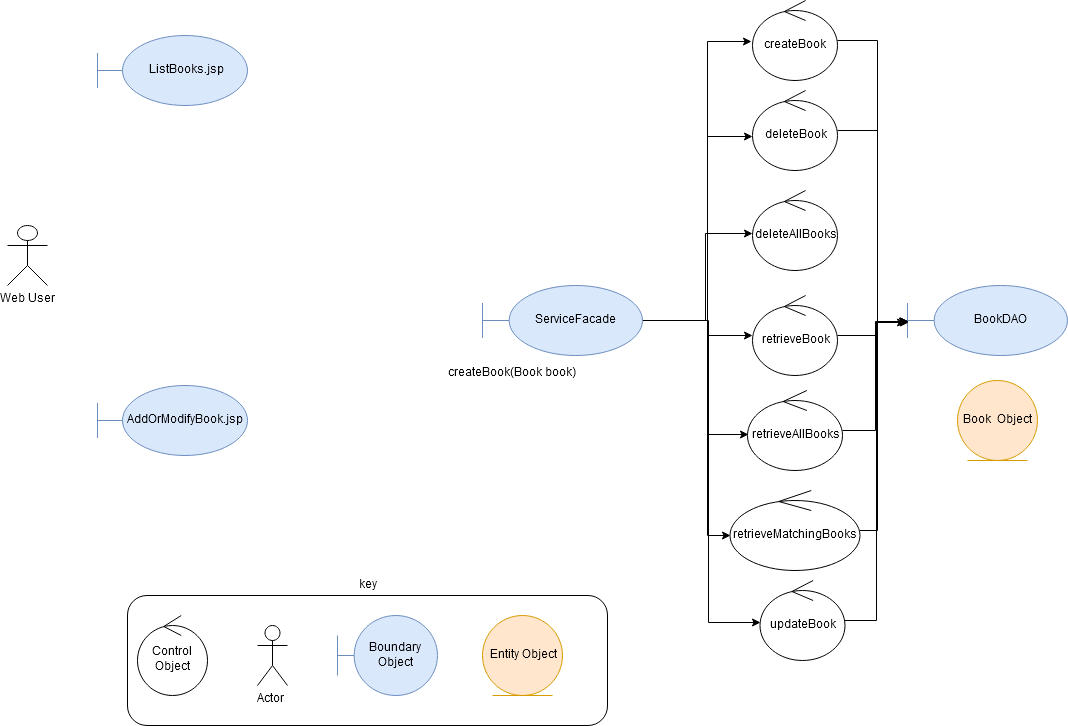

The diagram above was exported from draw.io. Its source (the exported page's mxGraphModel, read from the mxfile embedded in the PNG):
<mxGraphModel dx="1378" dy="849" grid="1" gridSize="10" guides="1" tooltips="1" connect="1" arrows="1" fold="1" page="1" pageScale="1" pageWidth="1169" pageHeight="827" background="#ffffff" math="0" shadow="0">
  <root>
    <mxCell id="0" />
    <mxCell id="1" parent="0" />
    <mxCell id="15" value="key" style="rounded=1;whiteSpace=wrap;html=1;labelPosition=center;verticalLabelPosition=top;align=center;verticalAlign=bottom;" parent="1" vertex="1">
      <mxGeometry x="190" y="640" width="480" height="130" as="geometry" />
    </mxCell>
    <mxCell id="K68UZKxi3fxDWGyQ4h3W-31" style="edgeStyle=orthogonalEdgeStyle;rounded=0;orthogonalLoop=1;jettySize=auto;html=1;entryX=-0.012;entryY=0.513;entryDx=0;entryDy=0;entryPerimeter=0;" edge="1" parent="1" source="6" target="K68UZKxi3fxDWGyQ4h3W-18">
      <mxGeometry relative="1" as="geometry">
        <Array as="points">
          <mxPoint x="770" y="365" />
          <mxPoint x="770" y="86" />
        </Array>
      </mxGeometry>
    </mxCell>
    <mxCell id="K68UZKxi3fxDWGyQ4h3W-32" style="edgeStyle=orthogonalEdgeStyle;rounded=0;orthogonalLoop=1;jettySize=auto;html=1;entryX=0;entryY=0.575;entryDx=0;entryDy=0;entryPerimeter=0;" edge="1" parent="1" source="6" target="K68UZKxi3fxDWGyQ4h3W-19">
      <mxGeometry relative="1" as="geometry">
        <Array as="points">
          <mxPoint x="770" y="365" />
          <mxPoint x="770" y="181" />
        </Array>
      </mxGeometry>
    </mxCell>
    <mxCell id="K68UZKxi3fxDWGyQ4h3W-33" style="edgeStyle=orthogonalEdgeStyle;rounded=0;orthogonalLoop=1;jettySize=auto;html=1;entryX=0;entryY=0.538;entryDx=0;entryDy=0;entryPerimeter=0;" edge="1" parent="1" source="6" target="K68UZKxi3fxDWGyQ4h3W-20">
      <mxGeometry relative="1" as="geometry">
        <Array as="points">
          <mxPoint x="768" y="365" />
          <mxPoint x="768" y="278" />
        </Array>
      </mxGeometry>
    </mxCell>
    <mxCell id="K68UZKxi3fxDWGyQ4h3W-34" style="edgeStyle=orthogonalEdgeStyle;rounded=0;orthogonalLoop=1;jettySize=auto;html=1;" edge="1" parent="1" source="6" target="K68UZKxi3fxDWGyQ4h3W-21">
      <mxGeometry relative="1" as="geometry">
        <Array as="points">
          <mxPoint x="770" y="365" />
          <mxPoint x="770" y="380" />
        </Array>
      </mxGeometry>
    </mxCell>
    <mxCell id="K68UZKxi3fxDWGyQ4h3W-35" style="edgeStyle=orthogonalEdgeStyle;rounded=0;orthogonalLoop=1;jettySize=auto;html=1;entryX=0.011;entryY=0.55;entryDx=0;entryDy=0;entryPerimeter=0;" edge="1" parent="1" source="6" target="K68UZKxi3fxDWGyQ4h3W-22">
      <mxGeometry relative="1" as="geometry">
        <Array as="points">
          <mxPoint x="770" y="365" />
          <mxPoint x="770" y="479" />
        </Array>
      </mxGeometry>
    </mxCell>
    <mxCell id="K68UZKxi3fxDWGyQ4h3W-36" style="edgeStyle=orthogonalEdgeStyle;rounded=0;orthogonalLoop=1;jettySize=auto;html=1;entryX=0.004;entryY=0.563;entryDx=0;entryDy=0;entryPerimeter=0;" edge="1" parent="1" source="6" target="K68UZKxi3fxDWGyQ4h3W-23">
      <mxGeometry relative="1" as="geometry">
        <Array as="points">
          <mxPoint x="770" y="365" />
          <mxPoint x="770" y="580" />
        </Array>
      </mxGeometry>
    </mxCell>
    <mxCell id="K68UZKxi3fxDWGyQ4h3W-37" style="edgeStyle=orthogonalEdgeStyle;rounded=0;orthogonalLoop=1;jettySize=auto;html=1;entryX=0.006;entryY=0.525;entryDx=0;entryDy=0;entryPerimeter=0;" edge="1" parent="1" source="6" target="K68UZKxi3fxDWGyQ4h3W-24">
      <mxGeometry relative="1" as="geometry">
        <Array as="points">
          <mxPoint x="771" y="365" />
          <mxPoint x="771" y="667" />
        </Array>
      </mxGeometry>
    </mxCell>
    <mxCell id="6" value="ServiceFacade" style="shape=umlBoundary;whiteSpace=wrap;html=1;fillColor=#dae8fc;strokeColor=#6c8ebf;" parent="1" vertex="1">
      <mxGeometry x="545" y="330" width="160" height="70" as="geometry" />
    </mxCell>
    <mxCell id="7" value="BookDAO" style="shape=umlBoundary;whiteSpace=wrap;html=1;fillColor=#dae8fc;strokeColor=#6c8ebf;" parent="1" vertex="1">
      <mxGeometry x="970" y="330" width="160" height="70" as="geometry" />
    </mxCell>
    <mxCell id="9" value="Web User" style="shape=umlActor;verticalLabelPosition=bottom;labelBackgroundColor=#ffffff;verticalAlign=top;html=1;" parent="1" vertex="1">
      <mxGeometry x="70" y="270" width="40" height="60" as="geometry" />
    </mxCell>
    <mxCell id="11" value="Control Object" style="ellipse;shape=umlControl;whiteSpace=wrap;html=1;" parent="1" vertex="1">
      <mxGeometry x="200" y="660" width="70" height="80" as="geometry" />
    </mxCell>
    <mxCell id="12" value="Actor" style="shape=umlActor;verticalLabelPosition=bottom;labelBackgroundColor=#ffffff;verticalAlign=top;html=1;" parent="1" vertex="1">
      <mxGeometry x="320" y="670" width="30" height="60" as="geometry" />
    </mxCell>
    <mxCell id="13" value="Boundary Object" style="shape=umlBoundary;whiteSpace=wrap;html=1;fillColor=#dae8fc;strokeColor=#6c8ebf;" parent="1" vertex="1">
      <mxGeometry x="400" y="660" width="100" height="80" as="geometry" />
    </mxCell>
    <mxCell id="14" value="Entity Object" style="ellipse;shape=umlEntity;whiteSpace=wrap;html=1;fillColor=#ffe6cc;strokeColor=#d79b00;" parent="1" vertex="1">
      <mxGeometry x="545" y="660" width="80" height="80" as="geometry" />
    </mxCell>
    <mxCell id="LhpRTEKtYSdQKkPavUqS-15" value="Book&amp;nbsp; Object" style="ellipse;shape=umlEntity;whiteSpace=wrap;html=1;fillColor=#ffe6cc;strokeColor=#d79b00;" parent="1" vertex="1">
      <mxGeometry x="1020" y="425" width="80" height="80" as="geometry" />
    </mxCell>
    <mxCell id="LhpRTEKtYSdQKkPavUqS-16" value="ListBooks.jsp" style="shape=umlBoundary;whiteSpace=wrap;html=1;fillColor=#dae8fc;strokeColor=#6c8ebf;" parent="1" vertex="1">
      <mxGeometry x="160" y="80" width="150" height="70" as="geometry" />
    </mxCell>
    <mxCell id="LhpRTEKtYSdQKkPavUqS-17" value="AddOrModifyBook.jsp" style="shape=umlBoundary;whiteSpace=wrap;html=1;fillColor=#dae8fc;strokeColor=#6c8ebf;" parent="1" vertex="1">
      <mxGeometry x="160" y="430" width="150" height="70" as="geometry" />
    </mxCell>
    <mxCell id="LhpRTEKtYSdQKkPavUqS-33" value="" style="edgeStyle=orthogonalEdgeStyle;rounded=0;orthogonalLoop=1;jettySize=auto;html=1;" parent="1" target="LhpRTEKtYSdQKkPavUqS-19" edge="1">
      <mxGeometry relative="1" as="geometry">
        <mxPoint x="425" y="220" as="sourcePoint" />
      </mxGeometry>
    </mxCell>
    <mxCell id="LhpRTEKtYSdQKkPavUqS-34" style="edgeStyle=orthogonalEdgeStyle;rounded=0;orthogonalLoop=1;jettySize=auto;html=1;entryX=0.986;entryY=0.538;entryDx=0;entryDy=0;entryPerimeter=0;" parent="1" source="LhpRTEKtYSdQKkPavUqS-19" edge="1">
      <mxGeometry relative="1" as="geometry">
        <Array as="points">
          <mxPoint x="480" y="290" />
          <mxPoint x="480" y="183" />
        </Array>
        <mxPoint x="459" y="183" as="targetPoint" />
      </mxGeometry>
    </mxCell>
    <mxCell id="LhpRTEKtYSdQKkPavUqS-30" value="retrieve search list" style="edgeStyle=orthogonalEdgeStyle;rounded=0;orthogonalLoop=1;jettySize=auto;html=1;" parent="1" target="LhpRTEKtYSdQKkPavUqS-18" edge="1">
      <mxGeometry x="0.2727" y="85" relative="1" as="geometry">
        <mxPoint as="offset" />
        <mxPoint x="425" y="115" as="sourcePoint" />
      </mxGeometry>
    </mxCell>
    <mxCell id="LhpRTEKtYSdQKkPavUqS-39" value="&lt;div&gt;add book and &lt;br&gt;&lt;/div&gt;&lt;div&gt;return to list&lt;/div&gt;" style="edgeStyle=orthogonalEdgeStyle;rounded=0;orthogonalLoop=1;jettySize=auto;html=1;entryX=-0.014;entryY=0.713;entryDx=0;entryDy=0;entryPerimeter=0;exitX=0.557;exitY=0.163;exitDx=0;exitDy=0;exitPerimeter=0;" parent="1" source="LhpRTEKtYSdQKkPavUqS-22" edge="1">
      <mxGeometry x="0.1639" y="60" relative="1" as="geometry">
        <mxPoint x="389" y="197" as="targetPoint" />
        <Array as="points">
          <mxPoint x="429" y="340" />
          <mxPoint x="370" y="340" />
          <mxPoint x="370" y="197" />
        </Array>
        <mxPoint as="offset" />
      </mxGeometry>
    </mxCell>
    <mxCell id="LhpRTEKtYSdQKkPavUqS-37" value="modify book and return to list" style="edgeStyle=orthogonalEdgeStyle;rounded=0;orthogonalLoop=1;jettySize=auto;html=1;entryX=0.986;entryY=0.5;entryDx=0;entryDy=0;entryPerimeter=0;" parent="1" source="LhpRTEKtYSdQKkPavUqS-23" edge="1">
      <mxGeometry x="-0.481" y="20" relative="1" as="geometry">
        <Array as="points">
          <mxPoint x="530" y="523" />
          <mxPoint x="530" y="180" />
        </Array>
        <mxPoint as="offset" />
        <mxPoint x="459" y="180" as="targetPoint" />
      </mxGeometry>
    </mxCell>
    <mxCell id="LhpRTEKtYSdQKkPavUqS-45" value="createBook(Book book)" style="text;html=1;" parent="1" vertex="1">
      <mxGeometry x="509" y="405" width="150" height="30" as="geometry" />
    </mxCell>
    <mxCell id="K68UZKxi3fxDWGyQ4h3W-25" style="edgeStyle=orthogonalEdgeStyle;rounded=0;orthogonalLoop=1;jettySize=auto;html=1;entryX=0.006;entryY=0.514;entryDx=0;entryDy=0;entryPerimeter=0;" edge="1" parent="1" source="K68UZKxi3fxDWGyQ4h3W-18" target="7">
      <mxGeometry relative="1" as="geometry">
        <Array as="points">
          <mxPoint x="940" y="85" />
          <mxPoint x="940" y="366" />
        </Array>
      </mxGeometry>
    </mxCell>
    <mxCell id="K68UZKxi3fxDWGyQ4h3W-18" value="createBook" style="ellipse;shape=umlControl;whiteSpace=wrap;html=1;" vertex="1" parent="1">
      <mxGeometry x="815" y="45" width="85" height="80" as="geometry" />
    </mxCell>
    <mxCell id="K68UZKxi3fxDWGyQ4h3W-26" style="edgeStyle=orthogonalEdgeStyle;rounded=0;orthogonalLoop=1;jettySize=auto;html=1;entryX=-0.012;entryY=0.529;entryDx=0;entryDy=0;entryPerimeter=0;" edge="1" parent="1" source="K68UZKxi3fxDWGyQ4h3W-19" target="7">
      <mxGeometry relative="1" as="geometry">
        <mxPoint x="930" y="410" as="targetPoint" />
        <Array as="points">
          <mxPoint x="940" y="175" />
          <mxPoint x="940" y="367" />
        </Array>
      </mxGeometry>
    </mxCell>
    <mxCell id="K68UZKxi3fxDWGyQ4h3W-19" value="deleteBook" style="ellipse;shape=umlControl;whiteSpace=wrap;html=1;" vertex="1" parent="1">
      <mxGeometry x="815" y="135" width="85" height="80" as="geometry" />
    </mxCell>
    <mxCell id="K68UZKxi3fxDWGyQ4h3W-20" value="deleteAllBooks" style="ellipse;shape=umlControl;whiteSpace=wrap;html=1;" vertex="1" parent="1">
      <mxGeometry x="815" y="235" width="85" height="80" as="geometry" />
    </mxCell>
    <mxCell id="K68UZKxi3fxDWGyQ4h3W-27" style="edgeStyle=orthogonalEdgeStyle;rounded=0;orthogonalLoop=1;jettySize=auto;html=1;entryX=0.006;entryY=0.529;entryDx=0;entryDy=0;entryPerimeter=0;" edge="1" parent="1" source="K68UZKxi3fxDWGyQ4h3W-21" target="7">
      <mxGeometry relative="1" as="geometry">
        <Array as="points">
          <mxPoint x="940" y="380" />
          <mxPoint x="940" y="367" />
        </Array>
      </mxGeometry>
    </mxCell>
    <mxCell id="K68UZKxi3fxDWGyQ4h3W-21" value="retrieveBook" style="ellipse;shape=umlControl;whiteSpace=wrap;html=1;" vertex="1" parent="1">
      <mxGeometry x="815" y="340" width="85" height="80" as="geometry" />
    </mxCell>
    <mxCell id="K68UZKxi3fxDWGyQ4h3W-28" style="edgeStyle=orthogonalEdgeStyle;rounded=0;orthogonalLoop=1;jettySize=auto;html=1;entryX=0.006;entryY=0.514;entryDx=0;entryDy=0;entryPerimeter=0;" edge="1" parent="1" source="K68UZKxi3fxDWGyQ4h3W-22" target="7">
      <mxGeometry relative="1" as="geometry" />
    </mxCell>
    <mxCell id="K68UZKxi3fxDWGyQ4h3W-22" value="retrieveAllBooks" style="ellipse;shape=umlControl;whiteSpace=wrap;html=1;" vertex="1" parent="1">
      <mxGeometry x="810" y="435" width="95" height="80" as="geometry" />
    </mxCell>
    <mxCell id="K68UZKxi3fxDWGyQ4h3W-29" style="edgeStyle=orthogonalEdgeStyle;rounded=0;orthogonalLoop=1;jettySize=auto;html=1;entryX=0;entryY=0.514;entryDx=0;entryDy=0;entryPerimeter=0;" edge="1" parent="1" source="K68UZKxi3fxDWGyQ4h3W-23" target="7">
      <mxGeometry relative="1" as="geometry">
        <Array as="points">
          <mxPoint x="940" y="575" />
          <mxPoint x="940" y="366" />
        </Array>
      </mxGeometry>
    </mxCell>
    <mxCell id="K68UZKxi3fxDWGyQ4h3W-23" value="retrieveMatchingBooks&lt;br&gt;" style="ellipse;shape=umlControl;whiteSpace=wrap;html=1;" vertex="1" parent="1">
      <mxGeometry x="792.5" y="535" width="130" height="80" as="geometry" />
    </mxCell>
    <mxCell id="K68UZKxi3fxDWGyQ4h3W-30" style="edgeStyle=orthogonalEdgeStyle;rounded=0;orthogonalLoop=1;jettySize=auto;html=1;entryX=0.006;entryY=0.514;entryDx=0;entryDy=0;entryPerimeter=0;" edge="1" parent="1" source="K68UZKxi3fxDWGyQ4h3W-24" target="7">
      <mxGeometry relative="1" as="geometry" />
    </mxCell>
    <mxCell id="K68UZKxi3fxDWGyQ4h3W-24" value="updateBook" style="ellipse;shape=umlControl;whiteSpace=wrap;html=1;" vertex="1" parent="1">
      <mxGeometry x="822.5" y="625" width="85" height="80" as="geometry" />
    </mxCell>
  </root>
</mxGraphModel>